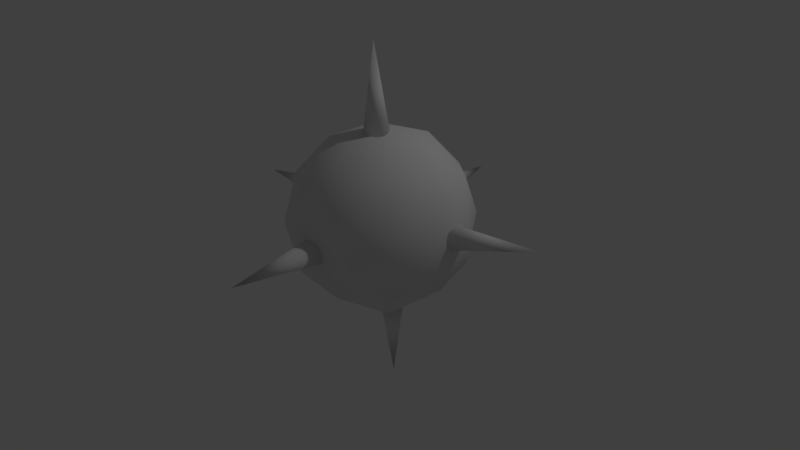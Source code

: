 # Source: mine.blend  (saved by Blender 2.79.0; exported with 4.5.12 LTS)
import bpy
from mathutils import Matrix  # noqa: F401  (used for matrix-valued properties, if any)

bpy.ops.wm.read_factory_settings(use_empty=True)
scene = bpy.context.scene
scene.name = 'Scene'

# ---- collections
col_collection_1 = bpy.data.collections.new('Collection 1'); scene.collection.children.link(col_collection_1)

# ---- world
world_world = bpy.data.worlds.new('World'); scene.world = world_world
world_world.color = (0.05088, 0.05088, 0.05088)
world_world.use_sun_shadow = False
world_world.sun_shadow_jitter_overblur = 0.0
world_world.cycles.sampling_method = 'MANUAL'

# ---- cameras
cam_camera = bpy.data.cameras.new('Camera')
cam_camera.clip_end = 100.0
cam_camera.lens = 35.0
cam_camera.sensor_width = 32.0
cam_camera.sensor_height = 18.0
cam_camera.ortho_scale = 7.314
cam_camera.dof.focus_distance = 0.0
cam_camera.dof.aperture_fstop = 128.0

# ---- lights
light_lamp = bpy.data.lights.new('Lamp', 'POINT')
light_lamp.transmission_factor = 0.0
light_lamp.cutoff_distance = 30.0
light_lamp.energy = 100.0
light_lamp.shadow_buffer_clip_start = 1.001
light_lamp.shadow_soft_size = 0.1
light_lamp.shadow_maximum_resolution = 0.006
light_lamp.use_absolute_resolution = True

# ---- meshes
me_cone_005 = bpy.data.meshes.new('Cone.005')
me_cone_005.from_pydata([(-0.5329, 0.1804, 0.04731), (-0.5316, 0.01717, 1.029), (-0.5046, 0.1783, 0.04745), (-0.4772, 0.1706, 0.04686), (-0.4519, 0.1577, 0.04556), (-0.4297, 0.1401, 0.04361), (-0.4115, 0.1184, 0.04108), (-0.3979, 0.09362, 0.03809), (-0.3894, 0.0667, 0.03474), (-0.3864, 0.03871, 0.03116), (-0.389, 0.01077, 0.02751), (-0.3969, -0.01605, 0.02391), (-0.4099, -0.04073, 0.02052), (-0.4273, -0.06234, 0.01745), (-0.4486, -0.08011, 0.01482), (-0.4727, -0.09342, 0.01272), (-0.499, -0.1018, 0.01124), (-0.5263, -0.105, 0.01042), (-0.5537, -0.103, 0.01029), (-0.5802, -0.09567, 0.01085), (-0.6048, -0.08343, 0.0121), (-0.6267, -0.06666, 0.01397), (-0.645, -0.04592, 0.01641), (-0.659, -0.02197, 0.01933), (-0.6681, 0.004332, 0.02262), (-0.672, 0.032, 0.02616), (-0.6704, 0.05998, 0.0298), (-0.6632, 0.08718, 0.03342), (-0.6509, 0.1125, 0.03687), (-0.6338, 0.135, 0.04002), (-0.6125, 0.1537, 0.04273), (-0.588, 0.1678, 0.04491), (-0.561, 0.1769, 0.04645), (-0.6729, 0.712, -0.4426)], [(6, 33)], [(0, 1, 2), (2, 1, 3), (3, 1, 4), (4, 1, 5), (5, 1, 6), (6, 1, 7), (7, 1, 8), (8, 1, 9), (9, 1, 10), (10, 1, 11), (11, 1, 12), (12, 1, 13), (13, 1, 14), (14, 1, 15), (15, 1, 16), (16, 1, 17), (17, 1, 18), (18, 1, 19), (19, 1, 20), (20, 1, 21), (21, 1, 22), (22, 1, 23), (23, 1, 24), (24, 1, 25), (25, 1, 26), (26, 1, 27), (27, 1, 28), (28, 1, 29), (29, 1, 30), (30, 1, 31), (31, 1, 32), (32, 1, 0), (0, 2, 3, 4, 5, 6, 7, 8, 9, 10, 11, 12, 13, 14, 15, 16, 17, 18, 19, 20, 21, 22, 23, 24, 25, 26, 27, 28, 29, 30, 31, 32)])
me_cone_005.polygons.foreach_set('use_smooth', [True] * 33)
me_cone_005.use_remesh_preserve_volume = False
me_cone_005.use_remesh_preserve_attributes = False
me_cone_005.use_mirror_vertex_groups = False
me_cone_005.update()
me_cone_004 = bpy.data.meshes.new('Cone.004')
me_cone_004.from_pydata([(-0.5329, 0.1804, 0.04731), (-0.5316, 0.01717, 1.029), (-0.5046, 0.1783, 0.04745), (-0.4772, 0.1706, 0.04686), (-0.4519, 0.1577, 0.04556), (-0.4297, 0.1401, 0.04361), (-0.4115, 0.1184, 0.04108), (-0.3979, 0.09362, 0.03809), (-0.3894, 0.0667, 0.03474), (-0.3864, 0.03871, 0.03116), (-0.389, 0.01077, 0.02751), (-0.3969, -0.01605, 0.02391), (-0.4099, -0.04073, 0.02052), (-0.4273, -0.06234, 0.01745), (-0.4486, -0.08011, 0.01482), (-0.4727, -0.09342, 0.01272), (-0.499, -0.1018, 0.01124), (-0.5263, -0.105, 0.01042), (-0.5537, -0.103, 0.01029), (-0.5802, -0.09567, 0.01085), (-0.6048, -0.08343, 0.0121), (-0.6267, -0.06666, 0.01397), (-0.645, -0.04592, 0.01641), (-0.659, -0.02197, 0.01933), (-0.6681, 0.004332, 0.02262), (-0.672, 0.032, 0.02616), (-0.6704, 0.05998, 0.0298), (-0.6632, 0.08718, 0.03342), (-0.6509, 0.1125, 0.03687), (-0.6338, 0.135, 0.04002), (-0.6125, 0.1537, 0.04273), (-0.588, 0.1678, 0.04491), (-0.561, 0.1769, 0.04645), (-0.6729, 0.712, -0.4426)], [(6, 33)], [(0, 1, 2), (2, 1, 3), (3, 1, 4), (4, 1, 5), (5, 1, 6), (6, 1, 7), (7, 1, 8), (8, 1, 9), (9, 1, 10), (10, 1, 11), (11, 1, 12), (12, 1, 13), (13, 1, 14), (14, 1, 15), (15, 1, 16), (16, 1, 17), (17, 1, 18), (18, 1, 19), (19, 1, 20), (20, 1, 21), (21, 1, 22), (22, 1, 23), (23, 1, 24), (24, 1, 25), (25, 1, 26), (26, 1, 27), (27, 1, 28), (28, 1, 29), (29, 1, 30), (30, 1, 31), (31, 1, 32), (32, 1, 0), (0, 2, 3, 4, 5, 6, 7, 8, 9, 10, 11, 12, 13, 14, 15, 16, 17, 18, 19, 20, 21, 22, 23, 24, 25, 26, 27, 28, 29, 30, 31, 32)])
me_cone_004.polygons.foreach_set('use_smooth', [True] * 33)
me_cone_004.use_remesh_preserve_volume = False
me_cone_004.use_remesh_preserve_attributes = False
me_cone_004.use_mirror_vertex_groups = False
me_cone_004.update()
me_cone_003 = bpy.data.meshes.new('Cone.003')
me_cone_003.from_pydata([(-0.5329, 0.1804, 0.04731), (-0.5316, 0.01717, 1.029), (-0.5046, 0.1783, 0.04745), (-0.4772, 0.1706, 0.04686), (-0.4519, 0.1577, 0.04556), (-0.4297, 0.1401, 0.04361), (-0.4115, 0.1184, 0.04108), (-0.3979, 0.09362, 0.03809), (-0.3894, 0.0667, 0.03474), (-0.3864, 0.03871, 0.03116), (-0.389, 0.01077, 0.02751), (-0.3969, -0.01605, 0.02391), (-0.4099, -0.04073, 0.02052), (-0.4273, -0.06234, 0.01745), (-0.4486, -0.08011, 0.01482), (-0.4727, -0.09342, 0.01272), (-0.499, -0.1018, 0.01124), (-0.5263, -0.105, 0.01042), (-0.5537, -0.103, 0.01029), (-0.5802, -0.09567, 0.01085), (-0.6048, -0.08343, 0.0121), (-0.6267, -0.06666, 0.01397), (-0.645, -0.04592, 0.01641), (-0.659, -0.02197, 0.01933), (-0.6681, 0.004332, 0.02262), (-0.672, 0.032, 0.02616), (-0.6704, 0.05998, 0.0298), (-0.6632, 0.08718, 0.03342), (-0.6509, 0.1125, 0.03687), (-0.6338, 0.135, 0.04002), (-0.6125, 0.1537, 0.04273), (-0.588, 0.1678, 0.04491), (-0.561, 0.1769, 0.04645), (-0.6729, 0.712, -0.4426)], [(6, 33)], [(0, 1, 2), (2, 1, 3), (3, 1, 4), (4, 1, 5), (5, 1, 6), (6, 1, 7), (7, 1, 8), (8, 1, 9), (9, 1, 10), (10, 1, 11), (11, 1, 12), (12, 1, 13), (13, 1, 14), (14, 1, 15), (15, 1, 16), (16, 1, 17), (17, 1, 18), (18, 1, 19), (19, 1, 20), (20, 1, 21), (21, 1, 22), (22, 1, 23), (23, 1, 24), (24, 1, 25), (25, 1, 26), (26, 1, 27), (27, 1, 28), (28, 1, 29), (29, 1, 30), (30, 1, 31), (31, 1, 32), (32, 1, 0), (0, 2, 3, 4, 5, 6, 7, 8, 9, 10, 11, 12, 13, 14, 15, 16, 17, 18, 19, 20, 21, 22, 23, 24, 25, 26, 27, 28, 29, 30, 31, 32)])
me_cone_003.polygons.foreach_set('use_smooth', [True] * 33)
me_cone_003.use_remesh_preserve_volume = False
me_cone_003.use_remesh_preserve_attributes = False
me_cone_003.use_mirror_vertex_groups = False
me_cone_003.update()
me_cone_002 = bpy.data.meshes.new('Cone.002')
me_cone_002.from_pydata([(-0.5329, 0.1804, 0.04731), (-0.5316, 0.01717, 1.029), (-0.5046, 0.1783, 0.04745), (-0.4772, 0.1706, 0.04686), (-0.4519, 0.1577, 0.04556), (-0.4297, 0.1401, 0.04361), (-0.4115, 0.1184, 0.04108), (-0.3979, 0.09362, 0.03809), (-0.3894, 0.0667, 0.03474), (-0.3864, 0.03871, 0.03116), (-0.389, 0.01077, 0.02751), (-0.3969, -0.01605, 0.02391), (-0.4099, -0.04073, 0.02052), (-0.4273, -0.06234, 0.01745), (-0.4486, -0.08011, 0.01482), (-0.4727, -0.09342, 0.01272), (-0.499, -0.1018, 0.01124), (-0.5263, -0.105, 0.01042), (-0.5537, -0.103, 0.01029), (-0.5802, -0.09567, 0.01085), (-0.6048, -0.08343, 0.0121), (-0.6267, -0.06666, 0.01397), (-0.645, -0.04592, 0.01641), (-0.659, -0.02197, 0.01933), (-0.6681, 0.004332, 0.02262), (-0.672, 0.032, 0.02616), (-0.6704, 0.05998, 0.0298), (-0.6632, 0.08718, 0.03342), (-0.6509, 0.1125, 0.03687), (-0.6338, 0.135, 0.04002), (-0.6125, 0.1537, 0.04273), (-0.588, 0.1678, 0.04491), (-0.561, 0.1769, 0.04645), (-0.6729, 0.712, -0.4426)], [(6, 33)], [(0, 1, 2), (2, 1, 3), (3, 1, 4), (4, 1, 5), (5, 1, 6), (6, 1, 7), (7, 1, 8), (8, 1, 9), (9, 1, 10), (10, 1, 11), (11, 1, 12), (12, 1, 13), (13, 1, 14), (14, 1, 15), (15, 1, 16), (16, 1, 17), (17, 1, 18), (18, 1, 19), (19, 1, 20), (20, 1, 21), (21, 1, 22), (22, 1, 23), (23, 1, 24), (24, 1, 25), (25, 1, 26), (26, 1, 27), (27, 1, 28), (28, 1, 29), (29, 1, 30), (30, 1, 31), (31, 1, 32), (32, 1, 0), (0, 2, 3, 4, 5, 6, 7, 8, 9, 10, 11, 12, 13, 14, 15, 16, 17, 18, 19, 20, 21, 22, 23, 24, 25, 26, 27, 28, 29, 30, 31, 32)])
me_cone_002.polygons.foreach_set('use_smooth', [True] * 33)
me_cone_002.use_remesh_preserve_volume = False
me_cone_002.use_remesh_preserve_attributes = False
me_cone_002.use_mirror_vertex_groups = False
me_cone_002.update()
me_cone_001 = bpy.data.meshes.new('Cone.001')
me_cone_001.from_pydata([(-0.5329, 0.1804, 0.04731), (-0.5316, 0.01717, 1.029), (-0.5046, 0.1783, 0.04745), (-0.4772, 0.1706, 0.04686), (-0.4519, 0.1577, 0.04556), (-0.4297, 0.1401, 0.04361), (-0.4115, 0.1184, 0.04108), (-0.3979, 0.09362, 0.03809), (-0.3894, 0.0667, 0.03474), (-0.3864, 0.03871, 0.03116), (-0.389, 0.01077, 0.02751), (-0.3969, -0.01605, 0.02391), (-0.4099, -0.04073, 0.02052), (-0.4273, -0.06234, 0.01745), (-0.4486, -0.08011, 0.01482), (-0.4727, -0.09342, 0.01272), (-0.499, -0.1018, 0.01124), (-0.5263, -0.105, 0.01042), (-0.5537, -0.103, 0.01029), (-0.5802, -0.09567, 0.01085), (-0.6048, -0.08343, 0.0121), (-0.6267, -0.06666, 0.01397), (-0.645, -0.04592, 0.01641), (-0.659, -0.02197, 0.01933), (-0.6681, 0.004332, 0.02262), (-0.672, 0.032, 0.02616), (-0.6704, 0.05998, 0.0298), (-0.6632, 0.08718, 0.03342), (-0.6509, 0.1125, 0.03687), (-0.6338, 0.135, 0.04002), (-0.6125, 0.1537, 0.04273), (-0.588, 0.1678, 0.04491), (-0.561, 0.1769, 0.04645), (-0.6729, 0.712, -0.4426)], [(6, 33)], [(0, 1, 2), (2, 1, 3), (3, 1, 4), (4, 1, 5), (5, 1, 6), (6, 1, 7), (7, 1, 8), (8, 1, 9), (9, 1, 10), (10, 1, 11), (11, 1, 12), (12, 1, 13), (13, 1, 14), (14, 1, 15), (15, 1, 16), (16, 1, 17), (17, 1, 18), (18, 1, 19), (19, 1, 20), (20, 1, 21), (21, 1, 22), (22, 1, 23), (23, 1, 24), (24, 1, 25), (25, 1, 26), (26, 1, 27), (27, 1, 28), (28, 1, 29), (29, 1, 30), (30, 1, 31), (31, 1, 32), (32, 1, 0), (0, 2, 3, 4, 5, 6, 7, 8, 9, 10, 11, 12, 13, 14, 15, 16, 17, 18, 19, 20, 21, 22, 23, 24, 25, 26, 27, 28, 29, 30, 31, 32)])
me_cone_001.polygons.foreach_set('use_smooth', [True] * 33)
me_cone_001.use_remesh_preserve_volume = False
me_cone_001.use_remesh_preserve_attributes = False
me_cone_001.use_mirror_vertex_groups = False
me_cone_001.update()
me_cone = bpy.data.meshes.new('Cone')
me_cone.from_pydata([(-0.5329, 0.1804, 0.04731), (-0.5316, 0.01717, 1.029), (-0.5046, 0.1783, 0.04745), (-0.4772, 0.1706, 0.04686), (-0.4519, 0.1577, 0.04556), (-0.4297, 0.1401, 0.04361), (-0.4115, 0.1184, 0.04108), (-0.3979, 0.09362, 0.03809), (-0.3894, 0.0667, 0.03474), (-0.3864, 0.03871, 0.03116), (-0.389, 0.01077, 0.02751), (-0.3969, -0.01605, 0.02391), (-0.4099, -0.04073, 0.02052), (-0.4273, -0.06234, 0.01745), (-0.4486, -0.08011, 0.01482), (-0.4727, -0.09342, 0.01272), (-0.499, -0.1018, 0.01124), (-0.5263, -0.105, 0.01042), (-0.5537, -0.103, 0.01029), (-0.5802, -0.09567, 0.01085), (-0.6048, -0.08343, 0.0121), (-0.6267, -0.06666, 0.01397), (-0.645, -0.04592, 0.01641), (-0.659, -0.02197, 0.01933), (-0.6681, 0.004332, 0.02262), (-0.672, 0.032, 0.02616), (-0.6704, 0.05998, 0.0298), (-0.6632, 0.08718, 0.03342), (-0.6509, 0.1125, 0.03687), (-0.6338, 0.135, 0.04002), (-0.6125, 0.1537, 0.04273), (-0.588, 0.1678, 0.04491), (-0.561, 0.1769, 0.04645), (-0.6729, 0.712, -0.4426)], [(6, 33)], [(0, 1, 2), (2, 1, 3), (3, 1, 4), (4, 1, 5), (5, 1, 6), (6, 1, 7), (7, 1, 8), (8, 1, 9), (9, 1, 10), (10, 1, 11), (11, 1, 12), (12, 1, 13), (13, 1, 14), (14, 1, 15), (15, 1, 16), (16, 1, 17), (17, 1, 18), (18, 1, 19), (19, 1, 20), (20, 1, 21), (21, 1, 22), (22, 1, 23), (23, 1, 24), (24, 1, 25), (25, 1, 26), (26, 1, 27), (27, 1, 28), (28, 1, 29), (29, 1, 30), (30, 1, 31), (31, 1, 32), (32, 1, 0), (0, 2, 3, 4, 5, 6, 7, 8, 9, 10, 11, 12, 13, 14, 15, 16, 17, 18, 19, 20, 21, 22, 23, 24, 25, 26, 27, 28, 29, 30, 31, 32)])
me_cone.polygons.foreach_set('use_smooth', [True] * 33)
me_cone.use_remesh_preserve_volume = False
me_cone.use_remesh_preserve_attributes = False
me_cone.use_mirror_vertex_groups = False
me_cone.update()
me_icosphere = bpy.data.meshes.new('Icosphere')
me_icosphere.from_pydata([(0.0, 0.0, -1.0), (0.7236, -0.5257, -0.4472), (-0.2764, -0.8506, -0.4472), (-0.8944, 0.0, -0.4472), (-0.2764, 0.8506, -0.4472), (0.7236, 0.5257, -0.4472), (0.2764, -0.8506, 0.4472), (-0.7236, -0.5257, 0.4472), (-0.7236, 0.5257, 0.4472), (0.2764, 0.8506, 0.4472), (0.8944, 0.0, 0.4472), (0.0, 0.0, 1.0), (-0.1625, -0.5, -0.8507), (0.4253, -0.309, -0.8507), (0.2629, -0.809, -0.5257), (0.8506, 0.0, -0.5257), (0.4253, 0.309, -0.8507), (-0.5257, 0.0, -0.8507), (-0.6882, -0.5, -0.5257), (-0.1625, 0.5, -0.8507), (-0.6882, 0.5, -0.5257), (0.2629, 0.809, -0.5257), (0.9511, -0.309, 0.0), (0.9511, 0.309, 0.0), (0.0, -1.0, 0.0), (0.5878, -0.809, 0.0), (-0.9511, -0.309, 0.0), (-0.5878, -0.809, 0.0), (-0.5878, 0.809, 0.0), (-0.9511, 0.309, 0.0), (0.5878, 0.809, 0.0), (0.0, 1.0, 0.0), (0.6882, -0.5, 0.5257), (-0.2629, -0.809, 0.5257), (-0.8506, 0.0, 0.5257), (-0.2629, 0.809, 0.5257), (0.6882, 0.5, 0.5257), (0.1625, -0.5, 0.8507), (0.5257, 0.0, 0.8507), (-0.4253, -0.309, 0.8507), (-0.4253, 0.309, 0.8507), (0.1625, 0.5, 0.8507)], [], [(0, 13, 12), (1, 13, 15), (0, 12, 17), (0, 17, 19), (0, 19, 16), (1, 15, 22), (2, 14, 24), (3, 18, 26), (4, 20, 28), (5, 21, 30), (1, 22, 25), (2, 24, 27), (3, 26, 29), (4, 28, 31), (5, 30, 23), (6, 32, 37), (7, 33, 39), (8, 34, 40), (9, 35, 41), (10, 36, 38), (38, 41, 11), (38, 36, 41), (36, 9, 41), (41, 40, 11), (41, 35, 40), (35, 8, 40), (40, 39, 11), (40, 34, 39), (34, 7, 39), (39, 37, 11), (39, 33, 37), (33, 6, 37), (37, 38, 11), (37, 32, 38), (32, 10, 38), (23, 36, 10), (23, 30, 36), (30, 9, 36), (31, 35, 9), (31, 28, 35), (28, 8, 35), (29, 34, 8), (29, 26, 34), (26, 7, 34), (27, 33, 7), (27, 24, 33), (24, 6, 33), (25, 32, 6), (25, 22, 32), (22, 10, 32), (30, 31, 9), (30, 21, 31), (21, 4, 31), (28, 29, 8), (28, 20, 29), (20, 3, 29), (26, 27, 7), (26, 18, 27), (18, 2, 27), (24, 25, 6), (24, 14, 25), (14, 1, 25), (22, 23, 10), (22, 15, 23), (15, 5, 23), (16, 21, 5), (16, 19, 21), (19, 4, 21), (19, 20, 4), (19, 17, 20), (17, 3, 20), (17, 18, 3), (17, 12, 18), (12, 2, 18), (15, 16, 5), (15, 13, 16), (13, 0, 16), (12, 14, 2), (12, 13, 14), (13, 1, 14)])
me_icosphere.polygons.foreach_set('use_smooth', [True] * 80)
me_icosphere.use_remesh_preserve_volume = False
me_icosphere.use_remesh_preserve_attributes = False
me_icosphere.use_mirror_vertex_groups = False
me_icosphere.update()

# ---- objects
ob_cone_005 = bpy.data.objects.new('Cone.005', me_cone_005)
ob_cone_004 = bpy.data.objects.new('Cone.004', me_cone_004)
ob_cone_003 = bpy.data.objects.new('Cone.003', me_cone_003)
ob_cone_002 = bpy.data.objects.new('Cone.002', me_cone_002)
ob_cone_001 = bpy.data.objects.new('Cone.001', me_cone_001)
ob_cone = bpy.data.objects.new('Cone', me_cone)
ob_icosphere = bpy.data.objects.new('Icosphere', me_icosphere)
ob_lamp = bpy.data.objects.new('Lamp', light_lamp)
ob_camera = bpy.data.objects.new('Camera', cam_camera)

# ---- transforms, parenting, visibility, modifiers, constraints
ob_cone_005.location = (2.378, -1.444, 1.217)
ob_cone_005.rotation_euler = (7.891, 2.636, -4.334)
ob_cone_005.lineart.crease_threshold = 0.0
ob_cone_004.location = (1.718, -1.461, 0.5372)
ob_cone_004.rotation_euler = (3.15, -0.02513, -1.203)
ob_cone_004.lineart.crease_threshold = 0.0
ob_cone_003.location = (1.822, -1.903, 0.9474)
ob_cone_003.rotation_euler = (4.724, 2.375, -3.101)
ob_cone_003.lineart.crease_threshold = 0.0
ob_cone_002.location = (1.822, -0.1208, 1.18)
ob_cone_002.rotation_euler = (7.776, 2.68, -2.972)
ob_cone_002.lineart.crease_threshold = 0.0
ob_cone_001.location = (0.5776, -1.511, 1.196)
ob_cone_001.rotation_euler = (4.732, 2.885, -4.662)
ob_cone_001.lineart.crease_threshold = 0.0
ob_cone.location = (1.962, -1.161, 2.228)
ob_cone.lineart.crease_threshold = 0.0
ob_icosphere.location = (1.425, -1.058, 1.39)
ob_icosphere.lineart.crease_threshold = 0.0
ob_lamp.location = (4.076, 1.005, 5.904)
ob_lamp.rotation_euler = (0.6503, 0.05522, 1.866)
ob_lamp.lock_rotations_4d = False
ob_lamp.empty_display_type = 'ARROWS'
ob_lamp.color = (0.0, 0.0, 0.0, 0.0)
ob_lamp.lineart.crease_threshold = 0.0
ob_camera.location = (7.481, -6.508, 5.344)
ob_camera.rotation_euler = (1.109, 0.0, 0.8149)
ob_camera.lock_rotations_4d = False
ob_camera.empty_display_type = 'ARROWS'
ob_camera.color = (0.0, 0.0, 0.0, 0.0)
ob_camera.display_type = 'WIRE'
ob_camera.lineart.crease_threshold = 0.0

# ---- collection membership
col_collection_1.objects.link(ob_cone_005)
col_collection_1.objects.link(ob_cone_004)
col_collection_1.objects.link(ob_cone_003)
col_collection_1.objects.link(ob_cone_002)
col_collection_1.objects.link(ob_cone_001)
col_collection_1.objects.link(ob_cone)
col_collection_1.objects.link(ob_icosphere)
col_collection_1.objects.link(ob_lamp)
col_collection_1.objects.link(ob_camera)

# ---- scene / render settings (as saved in the file)
scene.camera = ob_camera
scene.frame_start = 1; scene.frame_end = 250; scene.frame_set(1)
scene.render.engine = 'BLENDER_EEVEE_NEXT'
scene.render.resolution_percentage = 50
scene.render.dither_intensity = 0.0
scene.cycles.use_denoising = False
scene.cycles.samples = 128
scene.cycles.sampling_pattern = 'TABULATED_SOBOL'
scene.cycles.use_adaptive_sampling = False
scene.cycles.use_light_tree = False
scene.cycles.blur_glossy = 0.0
scene.cycles.sample_clamp_indirect = 0.0
scene.view_settings.view_transform = 'Standard'
bpy.context.view_layer.update()
